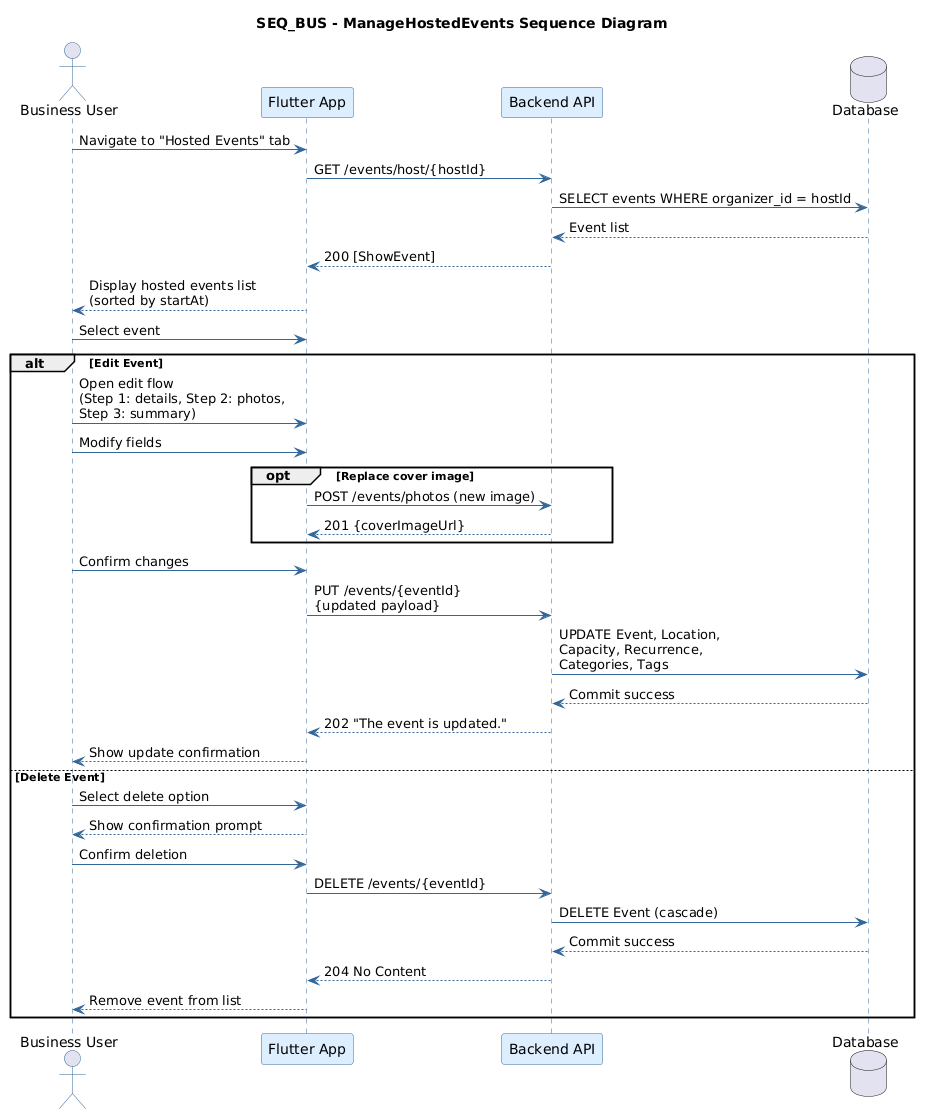

The diagram above was rendered by PlantUML. Its source (embedded in the PNG):
@startuml
title SEQ_BUS - ManageHostedEvents Sequence Diagram

skinparam sequence {
    ActorBorderColor #336699
    ActorFontColor #000000
    ParticipantBackgroundColor #DDEEFF
    ParticipantBorderColor #336699
    ParticipantFontColor #000000
    ArrowColor #336699
    LifeLineBorderColor #336699
    BoxBackgroundColor #EEF4FF
    BoxBorderColor #336699
}
skinparam shadowing false

actor "Business User" as BIZ
participant "Flutter App" as APP
participant "Backend API" as API
database "Database" as DB

BIZ -> APP : Navigate to "Hosted Events" tab
APP -> API : GET /events/host/{hostId}
API -> DB : SELECT events WHERE organizer_id = hostId
DB --> API : Event list
API --> APP : 200 [ShowEvent]
APP --> BIZ : Display hosted events list\n(sorted by startAt)

BIZ -> APP : Select event

alt Edit Event
    BIZ -> APP : Open edit flow\n(Step 1: details, Step 2: photos,\nStep 3: summary)
    BIZ -> APP : Modify fields

    opt Replace cover image
        APP -> API : POST /events/photos (new image)
        API --> APP : 201 {coverImageUrl}
    end

    BIZ -> APP : Confirm changes
    APP -> API : PUT /events/{eventId}\n{updated payload}
    API -> DB : UPDATE Event, Location,\nCapacity, Recurrence,\nCategories, Tags
    DB --> API : Commit success
    API --> APP : 202 "The event is updated."
    APP --> BIZ : Show update confirmation

else Delete Event
    BIZ -> APP : Select delete option
    APP --> BIZ : Show confirmation prompt
    BIZ -> APP : Confirm deletion
    APP -> API : DELETE /events/{eventId}
    API -> DB : DELETE Event (cascade)
    DB --> API : Commit success
    API --> APP : 204 No Content
    APP --> BIZ : Remove event from list
end
@enduml